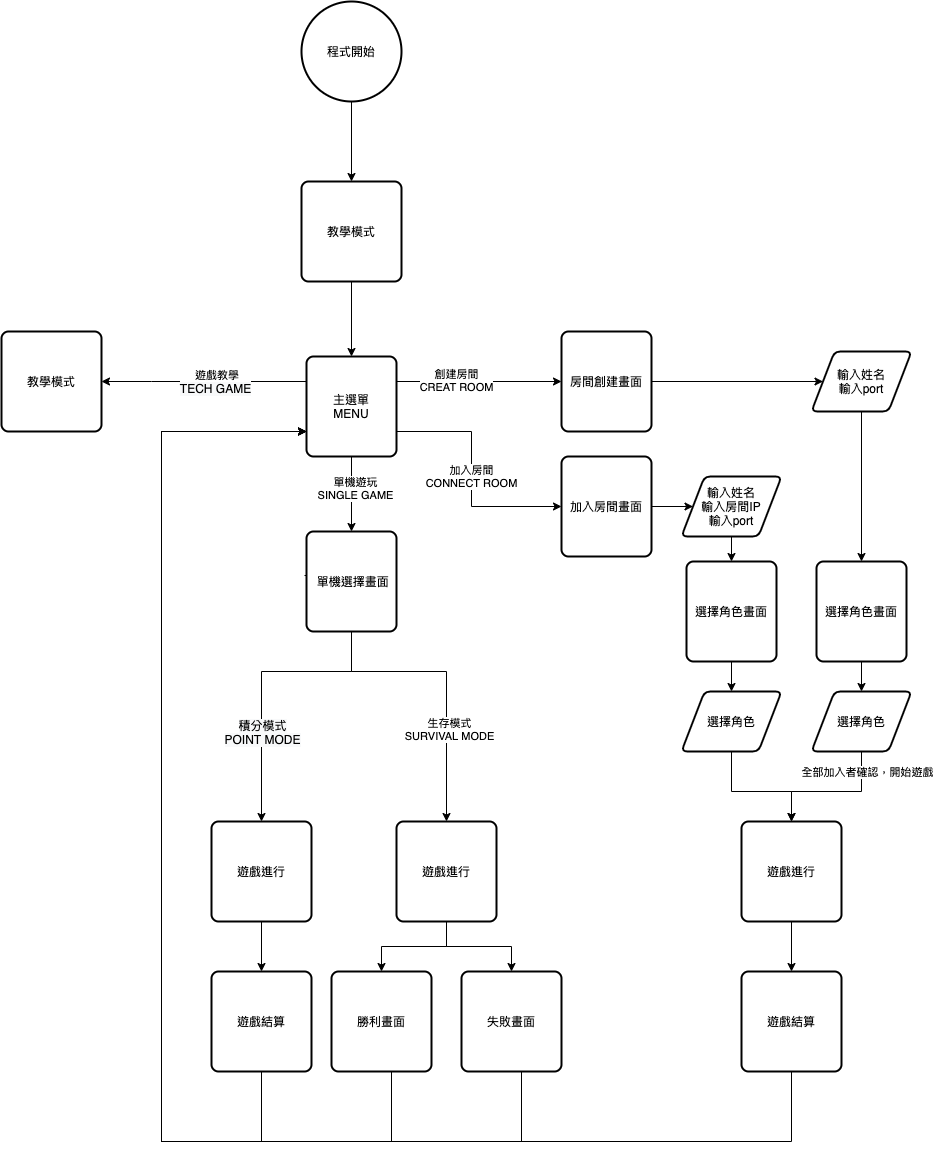

The diagram above was exported from draw.io. Its source (the exported page's mxGraphModel, read from the mxfile embedded in the PNG):
<mxGraphModel dx="946" dy="1437" grid="1" gridSize="10" guides="1" tooltips="1" connect="1" arrows="1" fold="1" page="1" pageScale="1" pageWidth="1100" pageHeight="850" background="none" math="0" shadow="0">
  <root>
    <mxCell id="0" />
    <mxCell id="1" parent="0" />
    <mxCell id="9D0khh7TMD9S2nuPvB9i-39" value="" style="edgeStyle=orthogonalEdgeStyle;rounded=0;orthogonalLoop=1;jettySize=auto;html=1;exitX=0;exitY=0.25;exitDx=0;exitDy=0;" parent="1" source="isllI4grmRmKTdg6LlSU-35" target="9D0khh7TMD9S2nuPvB9i-38" edge="1">
      <mxGeometry relative="1" as="geometry">
        <mxPoint x="380" y="245" as="sourcePoint" />
        <Array as="points">
          <mxPoint x="230" y="220" />
          <mxPoint x="230" y="220" />
        </Array>
      </mxGeometry>
    </mxCell>
    <mxCell id="isllI4grmRmKTdg6LlSU-46" value="&amp;nbsp;遊戲教學&lt;br&gt;&lt;span style=&quot;font-size: 12px ; background-color: rgb(248 , 249 , 250)&quot;&gt;TECH GAME&lt;/span&gt;" style="edgeLabel;html=1;align=center;verticalAlign=middle;resizable=0;points=[];" vertex="1" connectable="0" parent="9D0khh7TMD9S2nuPvB9i-39">
      <mxGeometry x="-0.1" relative="1" as="geometry">
        <mxPoint as="offset" />
      </mxGeometry>
    </mxCell>
    <mxCell id="9D0khh7TMD9S2nuPvB9i-42" value="" style="edgeStyle=orthogonalEdgeStyle;rounded=0;orthogonalLoop=1;jettySize=auto;html=1;entryX=0.5;entryY=0;entryDx=0;entryDy=0;" parent="1" target="isllI4grmRmKTdg6LlSU-36" edge="1">
      <mxGeometry relative="1" as="geometry">
        <mxPoint x="430" y="295" as="sourcePoint" />
        <mxPoint x="430" y="380" as="targetPoint" />
      </mxGeometry>
    </mxCell>
    <mxCell id="isllI4grmRmKTdg6LlSU-44" value="單機遊玩&lt;br&gt;SINGLE GAME" style="edgeLabel;html=1;align=center;verticalAlign=middle;resizable=0;points=[];" vertex="1" connectable="0" parent="9D0khh7TMD9S2nuPvB9i-42">
      <mxGeometry x="-0.1733" y="3" relative="1" as="geometry">
        <mxPoint as="offset" />
      </mxGeometry>
    </mxCell>
    <mxCell id="isllI4grmRmKTdg6LlSU-16" value="加入房間&lt;br&gt;CONNECT ROOM" style="edgeStyle=orthogonalEdgeStyle;rounded=0;orthogonalLoop=1;jettySize=auto;html=1;entryX=0;entryY=0.5;entryDx=0;entryDy=0;exitX=1;exitY=0.75;exitDx=0;exitDy=0;" edge="1" parent="1" source="isllI4grmRmKTdg6LlSU-35" target="isllI4grmRmKTdg6LlSU-3">
      <mxGeometry relative="1" as="geometry">
        <mxPoint x="680" y="390" as="targetPoint" />
        <mxPoint x="510" y="280" as="sourcePoint" />
        <Array as="points">
          <mxPoint x="550" y="270" />
          <mxPoint x="550" y="345" />
        </Array>
      </mxGeometry>
    </mxCell>
    <mxCell id="isllI4grmRmKTdg6LlSU-25" value="" style="edgeStyle=orthogonalEdgeStyle;rounded=0;orthogonalLoop=1;jettySize=auto;html=1;exitX=1;exitY=0.25;exitDx=0;exitDy=0;entryX=0;entryY=0.5;entryDx=0;entryDy=0;" edge="1" parent="1" source="isllI4grmRmKTdg6LlSU-35" target="9D0khh7TMD9S2nuPvB9i-26">
      <mxGeometry relative="1" as="geometry">
        <mxPoint x="480" y="245" as="sourcePoint" />
      </mxGeometry>
    </mxCell>
    <mxCell id="isllI4grmRmKTdg6LlSU-45" value="創建房間&lt;br&gt;CREAT ROOM" style="edgeLabel;html=1;align=center;verticalAlign=middle;resizable=0;points=[];" vertex="1" connectable="0" parent="isllI4grmRmKTdg6LlSU-25">
      <mxGeometry x="-0.2848" y="2" relative="1" as="geometry">
        <mxPoint as="offset" />
      </mxGeometry>
    </mxCell>
    <mxCell id="isllI4grmRmKTdg6LlSU-27" style="edgeStyle=orthogonalEdgeStyle;rounded=0;orthogonalLoop=1;jettySize=auto;html=1;entryX=0;entryY=0.5;entryDx=0;entryDy=0;" edge="1" parent="1" source="9D0khh7TMD9S2nuPvB9i-26" target="isllI4grmRmKTdg6LlSU-26">
      <mxGeometry relative="1" as="geometry" />
    </mxCell>
    <mxCell id="9D0khh7TMD9S2nuPvB9i-26" value="房間創建畫面" style="rounded=1;whiteSpace=wrap;html=1;absoluteArcSize=1;arcSize=14;strokeWidth=2;" parent="1" vertex="1">
      <mxGeometry x="640" y="170" width="90" height="100" as="geometry" />
    </mxCell>
    <mxCell id="isllI4grmRmKTdg6LlSU-50" value="" style="edgeStyle=orthogonalEdgeStyle;rounded=0;orthogonalLoop=1;jettySize=auto;html=1;" edge="1" parent="1" source="9D0khh7TMD9S2nuPvB9i-28" target="9D0khh7TMD9S2nuPvB9i-33">
      <mxGeometry relative="1" as="geometry">
        <Array as="points">
          <mxPoint x="810" y="630" />
          <mxPoint x="870" y="630" />
        </Array>
      </mxGeometry>
    </mxCell>
    <mxCell id="9D0khh7TMD9S2nuPvB9i-28" value="選擇角色" style="shape=parallelogram;html=1;strokeWidth=2;perimeter=parallelogramPerimeter;whiteSpace=wrap;rounded=1;arcSize=12;size=0.23;" parent="1" vertex="1">
      <mxGeometry x="760" y="530" width="100" height="60" as="geometry" />
    </mxCell>
    <mxCell id="9D0khh7TMD9S2nuPvB9i-36" value="" style="edgeStyle=orthogonalEdgeStyle;rounded=0;orthogonalLoop=1;jettySize=auto;html=1;exitX=0.5;exitY=1;exitDx=0;exitDy=0;entryX=0.5;entryY=0;entryDx=0;entryDy=0;" parent="1" source="9D0khh7TMD9S2nuPvB9i-31" target="9D0khh7TMD9S2nuPvB9i-33" edge="1">
      <mxGeometry relative="1" as="geometry">
        <Array as="points">
          <mxPoint x="940" y="630" />
          <mxPoint x="870" y="630" />
        </Array>
      </mxGeometry>
    </mxCell>
    <mxCell id="9D0khh7TMD9S2nuPvB9i-37" value="全部加入者確認，開始遊戲" style="edgeLabel;html=1;align=center;verticalAlign=middle;resizable=0;points=[];" parent="9D0khh7TMD9S2nuPvB9i-36" vertex="1" connectable="0">
      <mxGeometry x="0.1385" y="1" relative="1" as="geometry">
        <mxPoint x="45" y="-21" as="offset" />
      </mxGeometry>
    </mxCell>
    <mxCell id="9D0khh7TMD9S2nuPvB9i-31" value="選擇角色" style="shape=parallelogram;html=1;strokeWidth=2;perimeter=parallelogramPerimeter;whiteSpace=wrap;rounded=1;arcSize=12;size=0.23;" parent="1" vertex="1">
      <mxGeometry x="890" y="530" width="100" height="60" as="geometry" />
    </mxCell>
    <mxCell id="9D0khh7TMD9S2nuPvB9i-47" value="" style="edgeStyle=orthogonalEdgeStyle;rounded=0;orthogonalLoop=1;jettySize=auto;html=1;" parent="1" source="9D0khh7TMD9S2nuPvB9i-33" target="9D0khh7TMD9S2nuPvB9i-46" edge="1">
      <mxGeometry relative="1" as="geometry" />
    </mxCell>
    <mxCell id="9D0khh7TMD9S2nuPvB9i-33" value="遊戲進行" style="rounded=1;whiteSpace=wrap;html=1;absoluteArcSize=1;arcSize=14;strokeWidth=2;" parent="1" vertex="1">
      <mxGeometry x="820" y="660" width="100" height="100" as="geometry" />
    </mxCell>
    <mxCell id="9D0khh7TMD9S2nuPvB9i-38" value="教學模式" style="rounded=1;whiteSpace=wrap;html=1;absoluteArcSize=1;arcSize=14;strokeWidth=2;" parent="1" vertex="1">
      <mxGeometry x="80" y="170" width="100" height="100" as="geometry" />
    </mxCell>
    <mxCell id="9D0khh7TMD9S2nuPvB9i-52" value="" style="edgeStyle=orthogonalEdgeStyle;rounded=0;orthogonalLoop=1;jettySize=auto;html=1;" parent="1" source="9D0khh7TMD9S2nuPvB9i-40" target="9D0khh7TMD9S2nuPvB9i-51" edge="1">
      <mxGeometry relative="1" as="geometry" />
    </mxCell>
    <mxCell id="9D0khh7TMD9S2nuPvB9i-40" value="遊戲進行" style="rounded=1;whiteSpace=wrap;html=1;absoluteArcSize=1;arcSize=14;strokeWidth=2;" parent="1" vertex="1">
      <mxGeometry x="290" y="660" width="100" height="100" as="geometry" />
    </mxCell>
    <mxCell id="9D0khh7TMD9S2nuPvB9i-45" value="" style="edgeStyle=orthogonalEdgeStyle;rounded=0;orthogonalLoop=1;jettySize=auto;html=1;entryX=0.5;entryY=0;entryDx=0;entryDy=0;" parent="1" source="9D0khh7TMD9S2nuPvB9i-44" target="isllI4grmRmKTdg6LlSU-1" edge="1">
      <mxGeometry relative="1" as="geometry">
        <mxPoint x="490" y="190" as="targetPoint" />
      </mxGeometry>
    </mxCell>
    <mxCell id="9D0khh7TMD9S2nuPvB9i-44" value="程式開始" style="strokeWidth=2;html=1;shape=mxgraph.flowchart.start_2;whiteSpace=wrap;" parent="1" vertex="1">
      <mxGeometry x="380" y="-160" width="100" height="100" as="geometry" />
    </mxCell>
    <mxCell id="isllI4grmRmKTdg6LlSU-51" style="edgeStyle=orthogonalEdgeStyle;rounded=0;orthogonalLoop=1;jettySize=auto;html=1;entryX=0;entryY=0.75;entryDx=0;entryDy=0;" edge="1" parent="1" source="9D0khh7TMD9S2nuPvB9i-46" target="isllI4grmRmKTdg6LlSU-35">
      <mxGeometry relative="1" as="geometry">
        <mxPoint x="640" y="540" as="targetPoint" />
        <Array as="points">
          <mxPoint x="870" y="980" />
          <mxPoint x="240" y="980" />
          <mxPoint x="240" y="270" />
        </Array>
      </mxGeometry>
    </mxCell>
    <mxCell id="9D0khh7TMD9S2nuPvB9i-46" value="遊戲結算" style="rounded=1;whiteSpace=wrap;html=1;absoluteArcSize=1;arcSize=14;strokeWidth=2;" parent="1" vertex="1">
      <mxGeometry x="820" y="810" width="100" height="100" as="geometry" />
    </mxCell>
    <mxCell id="isllI4grmRmKTdg6LlSU-33" style="edgeStyle=orthogonalEdgeStyle;rounded=0;orthogonalLoop=1;jettySize=auto;html=1;entryX=0;entryY=0.75;entryDx=0;entryDy=0;" edge="1" parent="1" source="9D0khh7TMD9S2nuPvB9i-51" target="isllI4grmRmKTdg6LlSU-35">
      <mxGeometry relative="1" as="geometry">
        <mxPoint x="380" y="245" as="targetPoint" />
        <Array as="points">
          <mxPoint x="340" y="980" />
          <mxPoint x="240" y="980" />
          <mxPoint x="240" y="270" />
        </Array>
      </mxGeometry>
    </mxCell>
    <mxCell id="9D0khh7TMD9S2nuPvB9i-51" value="遊戲結算" style="rounded=1;whiteSpace=wrap;html=1;absoluteArcSize=1;arcSize=14;strokeWidth=2;" parent="1" vertex="1">
      <mxGeometry x="290" y="810" width="100" height="100" as="geometry" />
    </mxCell>
    <mxCell id="isllI4grmRmKTdg6LlSU-2" value="" style="edgeStyle=orthogonalEdgeStyle;rounded=0;orthogonalLoop=1;jettySize=auto;html=1;entryX=0.5;entryY=0;entryDx=0;entryDy=0;" edge="1" parent="1" source="isllI4grmRmKTdg6LlSU-1" target="isllI4grmRmKTdg6LlSU-35">
      <mxGeometry relative="1" as="geometry">
        <mxPoint x="430" y="195" as="targetPoint" />
      </mxGeometry>
    </mxCell>
    <mxCell id="isllI4grmRmKTdg6LlSU-1" value="教學模式" style="rounded=1;whiteSpace=wrap;html=1;absoluteArcSize=1;arcSize=14;strokeWidth=2;" vertex="1" parent="1">
      <mxGeometry x="380" y="20" width="100" height="100" as="geometry" />
    </mxCell>
    <mxCell id="isllI4grmRmKTdg6LlSU-23" value="" style="edgeStyle=orthogonalEdgeStyle;rounded=0;orthogonalLoop=1;jettySize=auto;html=1;entryX=0;entryY=0.5;entryDx=0;entryDy=0;" edge="1" parent="1" source="isllI4grmRmKTdg6LlSU-3" target="isllI4grmRmKTdg6LlSU-29">
      <mxGeometry relative="1" as="geometry" />
    </mxCell>
    <mxCell id="isllI4grmRmKTdg6LlSU-3" value="加入房間畫面" style="rounded=1;whiteSpace=wrap;html=1;absoluteArcSize=1;arcSize=14;strokeWidth=2;" vertex="1" parent="1">
      <mxGeometry x="640" y="295" width="90" height="100" as="geometry" />
    </mxCell>
    <mxCell id="isllI4grmRmKTdg6LlSU-11" style="edgeStyle=orthogonalEdgeStyle;rounded=0;orthogonalLoop=1;jettySize=auto;html=1;exitX=-0.022;exitY=0.44;exitDx=0;exitDy=0;exitPerimeter=0;entryX=0.5;entryY=0;entryDx=0;entryDy=0;" edge="1" parent="1" source="isllI4grmRmKTdg6LlSU-36" target="9D0khh7TMD9S2nuPvB9i-40">
      <mxGeometry relative="1" as="geometry">
        <mxPoint x="330" y="520" as="targetPoint" />
        <mxPoint x="390" y="425" as="sourcePoint" />
        <Array as="points">
          <mxPoint x="430" y="414" />
          <mxPoint x="430" y="510" />
          <mxPoint x="340" y="510" />
        </Array>
      </mxGeometry>
    </mxCell>
    <mxCell id="isllI4grmRmKTdg6LlSU-41" value="&lt;span style=&quot;font-size: 12px ; background-color: rgb(248 , 249 , 250)&quot;&gt;積分模式&lt;br&gt;POINT MODE&lt;br&gt;&lt;/span&gt;" style="edgeLabel;html=1;align=center;verticalAlign=middle;resizable=0;points=[];" vertex="1" connectable="0" parent="isllI4grmRmKTdg6LlSU-11">
      <mxGeometry x="0.346" relative="1" as="geometry">
        <mxPoint y="35" as="offset" />
      </mxGeometry>
    </mxCell>
    <mxCell id="isllI4grmRmKTdg6LlSU-14" style="edgeStyle=orthogonalEdgeStyle;rounded=0;orthogonalLoop=1;jettySize=auto;html=1;entryX=0.5;entryY=0;entryDx=0;entryDy=0;" edge="1" parent="1" source="isllI4grmRmKTdg6LlSU-9" target="isllI4grmRmKTdg6LlSU-13">
      <mxGeometry relative="1" as="geometry" />
    </mxCell>
    <mxCell id="isllI4grmRmKTdg6LlSU-15" style="edgeStyle=orthogonalEdgeStyle;rounded=0;orthogonalLoop=1;jettySize=auto;html=1;entryX=0.5;entryY=0;entryDx=0;entryDy=0;" edge="1" parent="1" source="isllI4grmRmKTdg6LlSU-9" target="isllI4grmRmKTdg6LlSU-12">
      <mxGeometry relative="1" as="geometry" />
    </mxCell>
    <mxCell id="isllI4grmRmKTdg6LlSU-9" value="遊戲進行" style="rounded=1;whiteSpace=wrap;html=1;absoluteArcSize=1;arcSize=14;strokeWidth=2;" vertex="1" parent="1">
      <mxGeometry x="475" y="660" width="100" height="100" as="geometry" />
    </mxCell>
    <mxCell id="isllI4grmRmKTdg6LlSU-47" style="edgeStyle=orthogonalEdgeStyle;rounded=0;orthogonalLoop=1;jettySize=auto;html=1;entryX=0;entryY=0.75;entryDx=0;entryDy=0;" edge="1" parent="1" source="isllI4grmRmKTdg6LlSU-12" target="isllI4grmRmKTdg6LlSU-35">
      <mxGeometry relative="1" as="geometry">
        <Array as="points">
          <mxPoint x="470" y="980" />
          <mxPoint x="240" y="980" />
          <mxPoint x="240" y="270" />
        </Array>
      </mxGeometry>
    </mxCell>
    <mxCell id="isllI4grmRmKTdg6LlSU-12" value="勝利畫面" style="rounded=1;whiteSpace=wrap;html=1;absoluteArcSize=1;arcSize=14;strokeWidth=2;" vertex="1" parent="1">
      <mxGeometry x="410" y="810" width="100" height="100" as="geometry" />
    </mxCell>
    <mxCell id="isllI4grmRmKTdg6LlSU-48" style="edgeStyle=orthogonalEdgeStyle;rounded=0;orthogonalLoop=1;jettySize=auto;html=1;entryX=0;entryY=0.75;entryDx=0;entryDy=0;" edge="1" parent="1" source="isllI4grmRmKTdg6LlSU-13" target="isllI4grmRmKTdg6LlSU-35">
      <mxGeometry relative="1" as="geometry">
        <Array as="points">
          <mxPoint x="600" y="980" />
          <mxPoint x="240" y="980" />
          <mxPoint x="240" y="270" />
        </Array>
      </mxGeometry>
    </mxCell>
    <mxCell id="isllI4grmRmKTdg6LlSU-13" value="失敗畫面" style="rounded=1;whiteSpace=wrap;html=1;absoluteArcSize=1;arcSize=14;strokeWidth=2;" vertex="1" parent="1">
      <mxGeometry x="540" y="810" width="100" height="100" as="geometry" />
    </mxCell>
    <mxCell id="isllI4grmRmKTdg6LlSU-24" value="" style="edgeStyle=orthogonalEdgeStyle;rounded=0;orthogonalLoop=1;jettySize=auto;html=1;" edge="1" parent="1" source="isllI4grmRmKTdg6LlSU-20" target="9D0khh7TMD9S2nuPvB9i-28">
      <mxGeometry relative="1" as="geometry" />
    </mxCell>
    <mxCell id="isllI4grmRmKTdg6LlSU-20" value="選擇角色畫面" style="rounded=1;whiteSpace=wrap;html=1;absoluteArcSize=1;arcSize=14;strokeWidth=2;" vertex="1" parent="1">
      <mxGeometry x="765" y="400" width="90" height="100" as="geometry" />
    </mxCell>
    <mxCell id="isllI4grmRmKTdg6LlSU-28" style="edgeStyle=orthogonalEdgeStyle;rounded=0;orthogonalLoop=1;jettySize=auto;html=1;entryX=0.5;entryY=0;entryDx=0;entryDy=0;" edge="1" parent="1" source="isllI4grmRmKTdg6LlSU-26" target="isllI4grmRmKTdg6LlSU-31">
      <mxGeometry relative="1" as="geometry" />
    </mxCell>
    <mxCell id="isllI4grmRmKTdg6LlSU-26" value="輸入姓名&lt;br&gt;輸入port" style="shape=parallelogram;html=1;strokeWidth=2;perimeter=parallelogramPerimeter;whiteSpace=wrap;rounded=1;arcSize=12;size=0.23;" vertex="1" parent="1">
      <mxGeometry x="890" y="190" width="100" height="60" as="geometry" />
    </mxCell>
    <mxCell id="isllI4grmRmKTdg6LlSU-30" value="" style="edgeStyle=orthogonalEdgeStyle;rounded=0;orthogonalLoop=1;jettySize=auto;html=1;" edge="1" parent="1" source="isllI4grmRmKTdg6LlSU-29" target="isllI4grmRmKTdg6LlSU-20">
      <mxGeometry relative="1" as="geometry" />
    </mxCell>
    <mxCell id="isllI4grmRmKTdg6LlSU-29" value="輸入姓名&lt;br&gt;輸入房間IP&lt;br&gt;輸入port" style="shape=parallelogram;html=1;strokeWidth=2;perimeter=parallelogramPerimeter;whiteSpace=wrap;rounded=1;arcSize=12;size=0.23;" vertex="1" parent="1">
      <mxGeometry x="760" y="315" width="100" height="60" as="geometry" />
    </mxCell>
    <mxCell id="isllI4grmRmKTdg6LlSU-32" value="" style="edgeStyle=orthogonalEdgeStyle;rounded=0;orthogonalLoop=1;jettySize=auto;html=1;" edge="1" parent="1" source="isllI4grmRmKTdg6LlSU-31" target="9D0khh7TMD9S2nuPvB9i-31">
      <mxGeometry relative="1" as="geometry" />
    </mxCell>
    <mxCell id="isllI4grmRmKTdg6LlSU-31" value="選擇角色畫面" style="rounded=1;whiteSpace=wrap;html=1;absoluteArcSize=1;arcSize=14;strokeWidth=2;" vertex="1" parent="1">
      <mxGeometry x="895" y="400" width="90" height="100" as="geometry" />
    </mxCell>
    <mxCell id="isllI4grmRmKTdg6LlSU-35" value="主選單&lt;br&gt;MENU" style="rounded=1;whiteSpace=wrap;html=1;absoluteArcSize=1;arcSize=14;strokeWidth=2;" vertex="1" parent="1">
      <mxGeometry x="385" y="195" width="90" height="100" as="geometry" />
    </mxCell>
    <mxCell id="isllI4grmRmKTdg6LlSU-42" value="" style="edgeStyle=orthogonalEdgeStyle;rounded=0;orthogonalLoop=1;jettySize=auto;html=1;entryX=0.5;entryY=0;entryDx=0;entryDy=0;" edge="1" parent="1" source="isllI4grmRmKTdg6LlSU-36" target="isllI4grmRmKTdg6LlSU-9">
      <mxGeometry relative="1" as="geometry">
        <Array as="points">
          <mxPoint x="430" y="510" />
          <mxPoint x="525" y="510" />
        </Array>
      </mxGeometry>
    </mxCell>
    <mxCell id="isllI4grmRmKTdg6LlSU-43" value="&lt;span style=&quot;font-size: 12px ; background-color: rgb(248 , 249 , 250)&quot;&gt;&lt;br&gt;&lt;/span&gt;" style="edgeLabel;html=1;align=center;verticalAlign=middle;resizable=0;points=[];" vertex="1" connectable="0" parent="isllI4grmRmKTdg6LlSU-42">
      <mxGeometry x="0.2583" y="-2" relative="1" as="geometry">
        <mxPoint x="-20" y="-12" as="offset" />
      </mxGeometry>
    </mxCell>
    <mxCell id="isllI4grmRmKTdg6LlSU-49" value="生存模式&lt;br&gt;SURVIVAL MODE" style="edgeLabel;html=1;align=center;verticalAlign=middle;resizable=0;points=[];" vertex="1" connectable="0" parent="isllI4grmRmKTdg6LlSU-42">
      <mxGeometry x="0.1529" y="2" relative="1" as="geometry">
        <mxPoint y="28" as="offset" />
      </mxGeometry>
    </mxCell>
    <mxCell id="isllI4grmRmKTdg6LlSU-36" value="&amp;nbsp;單機選擇畫面" style="rounded=1;whiteSpace=wrap;html=1;absoluteArcSize=1;arcSize=14;strokeWidth=2;" vertex="1" parent="1">
      <mxGeometry x="385" y="370" width="90" height="100" as="geometry" />
    </mxCell>
  </root>
</mxGraphModel>